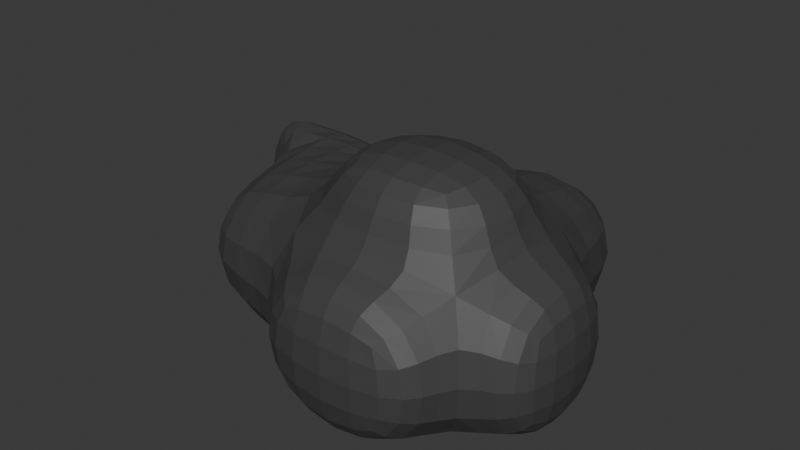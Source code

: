 # Source: rock_01.blend  (saved by Blender 4.2.66; exported with 4.5.12 LTS)
import bpy
from mathutils import Matrix  # noqa: F401  (used for matrix-valued properties, if any)

bpy.ops.wm.read_factory_settings(use_empty=True)
scene = bpy.context.scene
scene.name = 'Scene'

# ---- collections
col_collection = bpy.data.collections.new('Collection'); scene.collection.children.link(col_collection)

# ---- materials (node trees are filled in below, after node groups)
mat_material = bpy.data.materials.new('Material')
mat_material.alpha_threshold = 0.0
mat_material.roughness = 0.5
mat_material.line_color = (0.0, 0.0, 0.0, 1.0)

# ---- material node trees
mat_material.use_nodes = True; mat_material.node_tree.nodes.clear()
_N = mat_material.node_tree.nodes; _L = mat_material.node_tree.links
n0 = _N.new('ShaderNodeOutputMaterial'); n0.name = 'Material Output'; n0.location = (300, 300)
n1 = _N.new('ShaderNodeBsdfPrincipled'); n1.name = 'Principled BSDF'; n1.location = (10, 300)
n1.inputs[0].default_value = (0.06045, 0.06045, 0.06045, 1.0)
n1.inputs[3].default_value = 1.45
_L.new(n1.outputs[0], n0.inputs[0])
n0.is_active_output = True

# ---- world
world_world = bpy.data.worlds.new('World'); scene.world = world_world
world_world.use_nodes = True; world_world.node_tree.nodes.clear()
_N = world_world.node_tree.nodes; _L = world_world.node_tree.links
n0 = _N.new('ShaderNodeOutputWorld'); n0.name = 'World Output'; n0.location = (300, 300)
n1 = _N.new('ShaderNodeBackground'); n1.name = 'Background'; n1.location = (10, 300)
n1.inputs[0].default_value = (0.05088, 0.05088, 0.05088, 1.0)
_L.new(n1.outputs[0], n0.inputs[0])
n0.is_active_output = True
world_world.color = (0.05088, 0.05088, 0.05088)
world_world.sun_shadow_jitter_overblur = 0.0

# ---- meshes
me_cube = bpy.data.meshes.new('Cube')
me_cube.from_pydata([(1.0, 1.0, 1.0), (1.0, 1.0, -1.0), (1.0, -1.0, 1.0), (1.0, -1.0, -1.0), (-1.0, 1.0, 1.0), (-1.0, 1.0, -1.0), (-1.0, -1.0, 1.0), (-1.0, -1.0, -1.0), (3.346, 1.0, 1.0), (3.346, 1.0, -1.0), (3.346, -1.0, 1.0), (3.346, -1.0, -1.0), (1.0, 2.976, 1.0), (1.0, 2.976, -1.0), (3.346, 2.976, 1.0), (3.346, 2.976, -1.0), (1.0, 1.0, 1.955), (1.0, -1.0, 1.955), (3.346, 1.0, 1.955), (3.346, -1.0, 1.955), (4.139, 1.0, 1.0), (4.139, 1.0, -1.0), (4.139, -1.0, 1.0), (4.139, -1.0, -1.0), (1.0, -1.844, 1.0), (1.0, -1.844, -1.0), (3.346, -1.844, 1.0), (3.346, -1.844, -1.0), (1.0, 1.829, -1.0), (-1.0, 1.829, -1.0), (1.0, 1.829, 1.0), (-1.0, 1.829, 1.0), (-1.561, 1.0, 1.0), (-1.561, 1.0, -1.0), (-1.561, 1.829, 1.0), (-1.561, 1.829, -1.0)], [], [(0, 4, 6, 2), (3, 2, 6, 7), (7, 6, 4, 5), (5, 1, 3, 7), (10, 2, 24, 26), (5, 4, 32, 33), (11, 9, 21, 23), (9, 1, 13, 15), (3, 1, 9, 11), (2, 10, 19, 17), (13, 12, 14, 15), (1, 0, 12, 13), (0, 8, 14, 12), (8, 9, 15, 14), (16, 17, 19, 18), (0, 2, 17, 16), (8, 0, 16, 18), (10, 8, 18, 19), (21, 20, 22, 23), (10, 11, 23, 22), (8, 10, 22, 20), (9, 8, 20, 21), (24, 25, 27, 26), (2, 3, 25, 24), (11, 10, 26, 27), (3, 11, 27, 25), (29, 31, 30, 28), (1, 5, 29, 28), (4, 0, 30, 31), (0, 1, 28, 30), (33, 32, 34, 35), (4, 31, 34, 32), (31, 29, 35, 34), (29, 5, 33, 35)])
_uv = me_cube.uv_layers.new(name='UVMap')
_uv.uv.foreach_set('vector', [0.625, 0.5, 0.875, 0.5, 0.875, 0.75, 0.625, 0.75, 0.375, 0.75, 0.625, 0.75, 0.625, 1.0, 0.375, 1.0, 0.375, 0.0, 0.625, 0.0, 0.625, 0.25, 0.375, 0.25, 0.125, 0.5, 0.375, 0.5, 0.375, 0.75, 0.125, 0.75, 0.625, 0.75, 0.625, 0.75, 0.625, 0.75, 0.625, 0.75, 0.375, 0.25, 0.625, 0.25, 0.625, 0.25, 0.375, 0.25, 0.375, 0.75, 0.375, 0.5, 0.375, 0.5, 0.375, 0.75, 0.375, 0.5, 0.375, 0.5, 0.375, 0.5, 0.375, 0.5, 0.375, 0.75, 0.375, 0.5, 0.375, 0.5, 0.375, 0.75, 0.625, 0.75, 0.625, 0.75, 0.625, 0.75, 0.625, 0.75, 0.375, 0.5, 0.625, 0.5, 0.625, 0.5, 0.375, 0.5, 0.375, 0.5, 0.625, 0.5, 0.625, 0.5, 0.375, 0.5, 0.625, 0.5, 0.625, 0.5, 0.625, 0.5, 0.625, 0.5, 0.625, 0.5, 0.375, 0.5, 0.375, 0.5, 0.625, 0.5, 0.625, 0.5, 0.625, 0.75, 0.625, 0.75, 0.625, 0.5, 0.625, 0.5, 0.625, 0.75, 0.625, 0.75, 0.625, 0.5, 0.625, 0.5, 0.625, 0.5, 0.625, 0.5, 0.625, 0.5, 0.625, 0.75, 0.625, 0.5, 0.625, 0.5, 0.625, 0.75, 0.375, 0.5, 0.625, 0.5, 0.625, 0.75, 0.375, 0.75, 0.625, 0.75, 0.375, 0.75, 0.375, 0.75, 0.625, 0.75, 0.625, 0.5, 0.625, 0.75, 0.625, 0.75, 0.625, 0.5, 0.375, 0.5, 0.625, 0.5, 0.625, 0.5, 0.375, 0.5, 0.625, 0.75, 0.375, 0.75, 0.375, 0.75, 0.625, 0.75, 0.625, 0.75, 0.375, 0.75, 0.375, 0.75, 0.625, 0.75, 0.375, 0.75, 0.625, 0.75, 0.625, 0.75, 0.375, 0.75, 0.375, 0.75, 0.375, 0.75, 0.375, 0.75, 0.375, 0.75, 0.375, 0.25, 0.625, 0.25, 0.625, 0.5, 0.375, 0.5, 0.375, 0.5, 0.125, 0.5, 0.125, 0.5, 0.375, 0.5, 0.875, 0.5, 0.625, 0.5, 0.625, 0.5, 0.875, 0.5, 0.625, 0.5, 0.375, 0.5, 0.375, 0.5, 0.625, 0.5, 0.375, 0.25, 0.625, 0.25, 0.625, 0.25, 0.375, 0.25, 0.875, 0.5, 0.875, 0.5, 0.875, 0.5, 0.875, 0.5, 0.625, 0.25, 0.375, 0.25, 0.375, 0.25, 0.625, 0.25, 0.125, 0.5, 0.125, 0.5, 0.125, 0.5, 0.125, 0.5])
me_cube.materials.append(mat_material)
me_cube.use_mirror_vertex_groups = False
me_cube.update()

# ---- objects
ob_cube = bpy.data.objects.new('Cube', me_cube)

# ---- transforms, parenting, visibility, modifiers, constraints
ob_cube.location = (-1.682, 0.0, 0.0)
ob_cube.lock_rotations_4d = False
ob_cube.empty_display_type = 'ARROWS'
ob_cube.lineart.crease_threshold = 0.0
_m = ob_cube.modifiers.new('Subdivision', 'SUBSURF')

# ---- collection membership
col_collection.objects.link(ob_cube)

# ---- scene / render settings (as saved in the file)
scene.frame_start = 1; scene.frame_end = 250; scene.frame_set(1)
scene.render.engine = 'BLENDER_EEVEE_NEXT'
bpy.context.view_layer.update()

# ---- added for rendering (the .blend has no active camera and no usable light): camera, sun
cam_auto = bpy.data.cameras.new('AutoCamera')
cam_auto.lens = 50.0
cam_auto.sensor_width = 36.0
cam_auto.clip_end = 1000.0
ob_auto_camera = bpy.data.objects.new('AutoCamera', cam_auto)
scene.collection.objects.link(ob_auto_camera)
ob_auto_camera.location = (7.0345, -8.3474, 6.41947)
ob_auto_camera.rotation_euler = (1.09748, -7.21219e-08, 0.694738)
scene.camera = ob_auto_camera
light_auto_sun = bpy.data.lights.new('AutoSun', 'SUN')
light_auto_sun.energy = 3.0
light_auto_sun.angle = 0.0523599
ob_auto_sun = bpy.data.objects.new('AutoSun', light_auto_sun)
scene.collection.objects.link(ob_auto_sun)
ob_auto_sun.rotation_euler = (0.872665, 0.174533, 0.523599)
bpy.context.view_layer.update()
